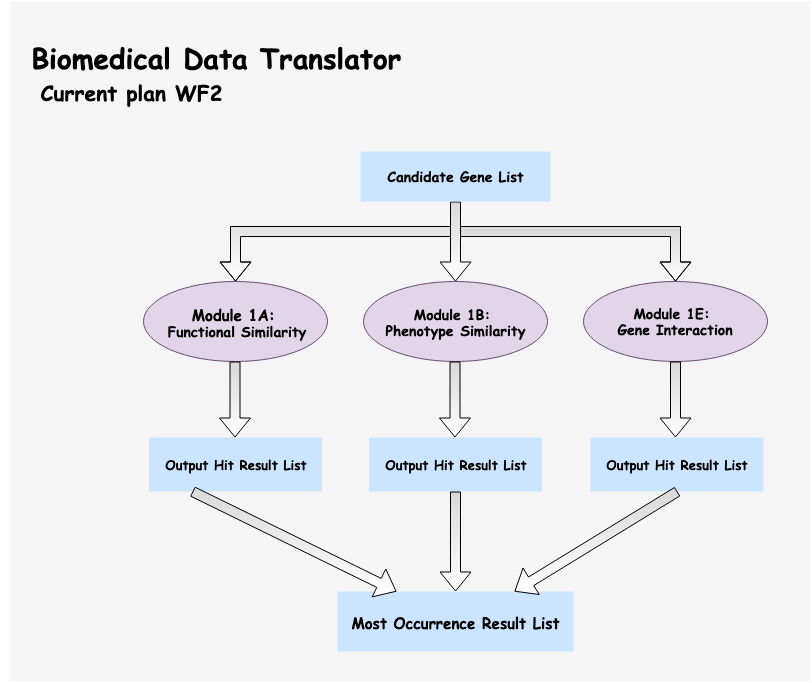

The diagram above was exported from draw.io. Its source (the exported page's mxGraphModel, read from the mxfile embedded in the PNG):
<mxGraphModel dx="1311" dy="857" grid="1" gridSize="10" guides="1" tooltips="1" connect="1" arrows="1" fold="1" page="1" pageScale="1" pageWidth="827" pageHeight="1169" math="0" shadow="0">
  <root>
    <mxCell id="0" />
    <mxCell id="1" parent="0" />
    <mxCell id="gPZnFty73TGtm05rVaah-53" value="" style="rounded=0;whiteSpace=wrap;html=1;strokeColor=none;strokeWidth=3;fillColor=#f5f5f5;fontFamily=Comic Sans MS;fontColor=#333333;" vertex="1" parent="1">
      <mxGeometry x="10" y="180" width="800" height="680" as="geometry" />
    </mxCell>
    <mxCell id="Q3ZiQIQjoB5jq5RmKQD1-2" value="&lt;h2 style=&quot;text-align: left&quot;&gt;&lt;font face=&quot;Comic Sans MS&quot; style=&quot;font-size: 21px&quot;&gt;Current plan WF2&amp;nbsp;&lt;/font&gt;&lt;/h2&gt;" style="text;html=1;strokeColor=none;fillColor=none;align=center;verticalAlign=middle;whiteSpace=wrap;rounded=0;" parent="1" vertex="1">
      <mxGeometry x="36" y="250" width="200" height="40" as="geometry" />
    </mxCell>
    <mxCell id="gPZnFty73TGtm05rVaah-11" value="" style="edgeStyle=elbowEdgeStyle;elbow=vertical;startArrow=none;endArrow=block;rounded=0;fillColor=#D9D9D9;gradientColor=#ffffff;fontFamily=Comic Sans MS;shape=flexArrow;strokeColor=#000000;" edge="1" parent="1">
      <mxGeometry relative="1" as="geometry">
        <mxPoint x="455" y="409" as="sourcePoint" />
        <mxPoint x="675" y="460" as="targetPoint" />
        <Array as="points">
          <mxPoint x="560" y="410" />
        </Array>
      </mxGeometry>
    </mxCell>
    <mxCell id="gPZnFty73TGtm05rVaah-13" value="" style="edgeStyle=elbowEdgeStyle;elbow=vertical;startArrow=none;endArrow=block;rounded=0;fillColor=#D9D9D9;gradientColor=#ffffff;fontFamily=Comic Sans MS;shape=flexArrow;strokeColor=#000000;exitX=0.5;exitY=1;exitDx=0;exitDy=0;" edge="1" parent="1">
      <mxGeometry relative="1" as="geometry">
        <mxPoint x="455" y="384" as="sourcePoint" />
        <mxPoint x="235" y="460" as="targetPoint" />
        <Array as="points">
          <mxPoint x="340" y="410" />
        </Array>
      </mxGeometry>
    </mxCell>
    <mxCell id="gPZnFty73TGtm05rVaah-21" value="&lt;h3&gt;&lt;/h3&gt;&lt;h3 style=&quot;text-align: center&quot;&gt;&lt;font face=&quot;Comic Sans MS&quot;&gt;&lt;font style=&quot;font-size: 15px&quot;&gt;Module 1A:&amp;nbsp;&lt;br&gt;&lt;/font&gt;&lt;/font&gt;&lt;font face=&quot;Comic Sans MS&quot;&gt;&lt;b&gt;Functional Similarity&lt;/b&gt;&lt;/font&gt;&lt;/h3&gt;" style="ellipse;whiteSpace=wrap;html=1;fillColor=#e1d5e7;strokeColor=#654E70;gradientColor=none;" vertex="1" parent="1">
      <mxGeometry x="143" y="460" width="184" height="80" as="geometry" />
    </mxCell>
    <mxCell id="gPZnFty73TGtm05rVaah-23" value="&lt;h3&gt;&lt;/h3&gt;&lt;h3 style=&quot;font-size: 15px&quot;&gt;&lt;/h3&gt;&lt;h3&gt;&lt;font face=&quot;Comic Sans MS&quot;&gt;&lt;font&gt;Module 1B:&amp;nbsp;&lt;br&gt;&lt;/font&gt;&lt;/font&gt;&lt;font face=&quot;Comic Sans MS&quot;&gt;&lt;span&gt;Phenotype&lt;/span&gt;&amp;nbsp;Similarity&lt;/font&gt;&lt;/h3&gt;" style="ellipse;whiteSpace=wrap;html=1;fillColor=#e1d5e7;strokeColor=#654E70;gradientColor=none;" vertex="1" parent="1">
      <mxGeometry x="363" y="460" width="184" height="80" as="geometry" />
    </mxCell>
    <mxCell id="gPZnFty73TGtm05rVaah-26" value="&lt;h3&gt;&lt;/h3&gt;&lt;h3&gt;&lt;font face=&quot;Comic Sans MS&quot;&gt;Module 1E:&amp;nbsp;&lt;br&gt;&lt;/font&gt;&lt;font face=&quot;Comic Sans MS&quot;&gt;Gene Interaction&lt;/font&gt;&lt;/h3&gt;" style="ellipse;whiteSpace=wrap;html=1;fillColor=#e1d5e7;strokeColor=#654E70;gradientColor=none;" vertex="1" parent="1">
      <mxGeometry x="583" y="460" width="184" height="80" as="geometry" />
    </mxCell>
    <mxCell id="gPZnFty73TGtm05rVaah-32" value="&lt;h1&gt;&lt;b&gt;&lt;font face=&quot;Comic Sans MS&quot; style=&quot;font-size: 28px&quot;&gt;Biomedical Data Translator&amp;nbsp;&lt;/font&gt;&lt;/b&gt;&lt;/h1&gt;" style="text;html=1;strokeColor=none;fillColor=none;align=center;verticalAlign=middle;whiteSpace=wrap;rounded=0;" vertex="1" parent="1">
      <mxGeometry y="220" width="445" height="30" as="geometry" />
    </mxCell>
    <mxCell id="gPZnFty73TGtm05rVaah-37" value="&lt;h4 style=&quot;font-size: 13px&quot;&gt;&lt;font face=&quot;Comic Sans MS&quot;&gt;Output Hit Result List&lt;/font&gt;&lt;/h4&gt;" style="rounded=0;whiteSpace=wrap;html=1;fillColor=#cce5ff;strokeColor=none;" vertex="1" parent="1">
      <mxGeometry x="590" y="616" width="173" height="54" as="geometry" />
    </mxCell>
    <mxCell id="gPZnFty73TGtm05rVaah-41" value="" style="edgeStyle=orthogonalEdgeStyle;rounded=0;orthogonalLoop=1;jettySize=auto;html=1;shape=flexArrow;fillColor=#D9D9D9;gradientColor=#ffffff;" edge="1" parent="1">
      <mxGeometry relative="1" as="geometry">
        <mxPoint x="455" y="460" as="targetPoint" />
        <mxPoint x="455" y="380" as="sourcePoint" />
      </mxGeometry>
    </mxCell>
    <mxCell id="gPZnFty73TGtm05rVaah-46" value="" style="edgeStyle=orthogonalEdgeStyle;rounded=0;orthogonalLoop=1;jettySize=auto;html=1;shape=flexArrow;fillColor=#D9D9D9;gradientColor=#ffffff;" edge="1" parent="1">
      <mxGeometry relative="1" as="geometry">
        <mxPoint x="454.5" y="616" as="targetPoint" />
        <mxPoint x="454.5" y="540" as="sourcePoint" />
      </mxGeometry>
    </mxCell>
    <mxCell id="gPZnFty73TGtm05rVaah-47" value="" style="edgeStyle=orthogonalEdgeStyle;rounded=0;orthogonalLoop=1;jettySize=auto;html=1;shape=flexArrow;fillColor=#D9D9D9;gradientColor=#ffffff;" edge="1" parent="1">
      <mxGeometry relative="1" as="geometry">
        <mxPoint x="675" y="616" as="targetPoint" />
        <mxPoint x="675" y="540" as="sourcePoint" />
      </mxGeometry>
    </mxCell>
    <mxCell id="gPZnFty73TGtm05rVaah-48" value="" style="edgeStyle=orthogonalEdgeStyle;rounded=0;orthogonalLoop=1;jettySize=auto;html=1;shape=flexArrow;fillColor=#D9D9D9;gradientColor=#ffffff;" edge="1" parent="1">
      <mxGeometry relative="1" as="geometry">
        <mxPoint x="234.5" y="616" as="targetPoint" />
        <mxPoint x="234.5" y="540" as="sourcePoint" />
      </mxGeometry>
    </mxCell>
    <mxCell id="gPZnFty73TGtm05rVaah-55" value="&lt;h4 style=&quot;font-size: 13px&quot;&gt;&lt;font face=&quot;Comic Sans MS&quot;&gt;Output Hit Result List&lt;/font&gt;&lt;/h4&gt;" style="rounded=0;whiteSpace=wrap;html=1;fillColor=#cce5ff;strokeColor=none;" vertex="1" parent="1">
      <mxGeometry x="368.5" y="616" width="173" height="54" as="geometry" />
    </mxCell>
    <mxCell id="gPZnFty73TGtm05rVaah-56" value="&lt;h4 style=&quot;font-size: 13px&quot;&gt;&lt;font face=&quot;Comic Sans MS&quot;&gt;Output Hit Result List&lt;/font&gt;&lt;/h4&gt;" style="rounded=0;whiteSpace=wrap;html=1;fillColor=#cce5ff;strokeColor=none;" vertex="1" parent="1">
      <mxGeometry x="148.5" y="616" width="173" height="54" as="geometry" />
    </mxCell>
    <mxCell id="gPZnFty73TGtm05rVaah-57" value="&lt;h3&gt;&lt;font face=&quot;Comic Sans MS&quot; style=&quot;font-size: 15px&quot;&gt;Most Occurrence Result List&lt;/font&gt;&lt;/h3&gt;" style="rounded=0;whiteSpace=wrap;html=1;fillColor=#cce5ff;strokeColor=none;" vertex="1" parent="1">
      <mxGeometry x="337" y="770" width="236" height="60" as="geometry" />
    </mxCell>
    <mxCell id="gPZnFty73TGtm05rVaah-62" value="" style="shape=flexArrow;endArrow=classic;html=1;strokeColor=#000000;strokeWidth=1;fillColor=#D9D9D9;gradientColor=#ffffff;fontFamily=Comic Sans MS;entryX=0.25;entryY=0;entryDx=0;entryDy=0;exitX=0.25;exitY=1;exitDx=0;exitDy=0;" edge="1" parent="1" source="gPZnFty73TGtm05rVaah-56" target="gPZnFty73TGtm05rVaah-57">
      <mxGeometry width="50" height="50" relative="1" as="geometry">
        <mxPoint x="230" y="670" as="sourcePoint" />
        <mxPoint x="330" y="740" as="targetPoint" />
      </mxGeometry>
    </mxCell>
    <mxCell id="gPZnFty73TGtm05rVaah-63" value="" style="shape=flexArrow;endArrow=classic;html=1;strokeColor=#000000;strokeWidth=1;fillColor=#D9D9D9;gradientColor=#ffffff;fontFamily=Comic Sans MS;entryX=0.75;entryY=0;entryDx=0;entryDy=0;exitX=0.5;exitY=1;exitDx=0;exitDy=0;" edge="1" parent="1" source="gPZnFty73TGtm05rVaah-37" target="gPZnFty73TGtm05rVaah-57">
      <mxGeometry width="50" height="50" relative="1" as="geometry">
        <mxPoint x="202" y="680" as="sourcePoint" />
        <mxPoint x="410" y="780" as="targetPoint" />
      </mxGeometry>
    </mxCell>
    <mxCell id="gPZnFty73TGtm05rVaah-64" value="" style="edgeStyle=orthogonalEdgeStyle;rounded=0;orthogonalLoop=1;jettySize=auto;html=1;shape=flexArrow;fillColor=#D9D9D9;gradientColor=#ffffff;entryX=0.5;entryY=0;entryDx=0;entryDy=0;exitX=0.5;exitY=1;exitDx=0;exitDy=0;" edge="1" parent="1" source="gPZnFty73TGtm05rVaah-55" target="gPZnFty73TGtm05rVaah-57">
      <mxGeometry relative="1" as="geometry">
        <mxPoint x="455.5" y="746" as="targetPoint" />
        <mxPoint x="455.5" y="670" as="sourcePoint" />
      </mxGeometry>
    </mxCell>
    <mxCell id="gPZnFty73TGtm05rVaah-68" value="&lt;h3&gt;&lt;font face=&quot;Comic Sans MS&quot;&gt;Candidate Gene List&lt;/font&gt;&lt;/h3&gt;" style="rounded=0;whiteSpace=wrap;html=1;fillColor=#cce5ff;strokeColor=none;" vertex="1" parent="1">
      <mxGeometry x="360" y="330" width="190" height="50" as="geometry" />
    </mxCell>
  </root>
</mxGraphModel>